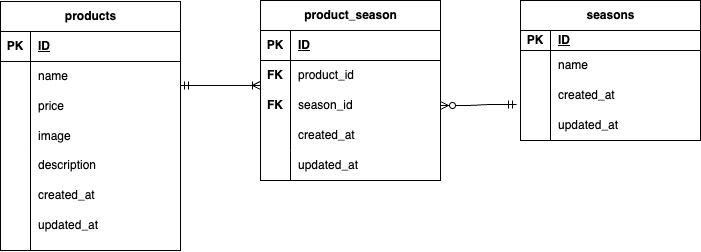

The diagram above was exported from draw.io. Its source (the exported page's mxGraphModel, read from the mxfile embedded in the PNG):
<mxGraphModel dx="563" dy="525" grid="1" gridSize="10" guides="1" tooltips="1" connect="1" arrows="1" fold="1" page="1" pageScale="1" pageWidth="827" pageHeight="1169" math="0" shadow="0">
  <root>
    <mxCell id="0" />
    <mxCell id="1" parent="0" />
    <mxCell id="2" value="products" style="shape=table;startSize=30;container=1;collapsible=1;childLayout=tableLayout;fixedRows=1;rowLines=0;fontStyle=1;align=center;resizeLast=1;html=1;" vertex="1" parent="1">
      <mxGeometry x="120" y="121" width="180" height="249" as="geometry" />
    </mxCell>
    <mxCell id="3" value="" style="shape=tableRow;horizontal=0;startSize=0;swimlaneHead=0;swimlaneBody=0;fillColor=none;collapsible=0;dropTarget=0;points=[[0,0.5],[1,0.5]];portConstraint=eastwest;top=0;left=0;right=0;bottom=1;" vertex="1" parent="2">
      <mxGeometry y="30" width="180" height="30" as="geometry" />
    </mxCell>
    <mxCell id="4" value="PK" style="shape=partialRectangle;connectable=0;fillColor=none;top=0;left=0;bottom=0;right=0;fontStyle=1;overflow=hidden;whiteSpace=wrap;html=1;" vertex="1" parent="3">
      <mxGeometry width="30" height="30" as="geometry">
        <mxRectangle width="30" height="30" as="alternateBounds" />
      </mxGeometry>
    </mxCell>
    <mxCell id="5" value="ID" style="shape=partialRectangle;connectable=0;fillColor=none;top=0;left=0;bottom=0;right=0;align=left;spacingLeft=6;fontStyle=5;overflow=hidden;whiteSpace=wrap;html=1;" vertex="1" parent="3">
      <mxGeometry x="30" width="150" height="30" as="geometry">
        <mxRectangle width="150" height="30" as="alternateBounds" />
      </mxGeometry>
    </mxCell>
    <mxCell id="6" value="" style="shape=tableRow;horizontal=0;startSize=0;swimlaneHead=0;swimlaneBody=0;fillColor=none;collapsible=0;dropTarget=0;points=[[0,0.5],[1,0.5]];portConstraint=eastwest;top=0;left=0;right=0;bottom=0;" vertex="1" parent="2">
      <mxGeometry y="60" width="180" height="30" as="geometry" />
    </mxCell>
    <mxCell id="7" value="" style="shape=partialRectangle;connectable=0;fillColor=none;top=0;left=0;bottom=0;right=0;editable=1;overflow=hidden;whiteSpace=wrap;html=1;" vertex="1" parent="6">
      <mxGeometry width="30" height="30" as="geometry">
        <mxRectangle width="30" height="30" as="alternateBounds" />
      </mxGeometry>
    </mxCell>
    <mxCell id="8" value="name" style="shape=partialRectangle;connectable=0;fillColor=none;top=0;left=0;bottom=0;right=0;align=left;spacingLeft=6;overflow=hidden;whiteSpace=wrap;html=1;" vertex="1" parent="6">
      <mxGeometry x="30" width="150" height="30" as="geometry">
        <mxRectangle width="150" height="30" as="alternateBounds" />
      </mxGeometry>
    </mxCell>
    <mxCell id="9" value="" style="shape=tableRow;horizontal=0;startSize=0;swimlaneHead=0;swimlaneBody=0;fillColor=none;collapsible=0;dropTarget=0;points=[[0,0.5],[1,0.5]];portConstraint=eastwest;top=0;left=0;right=0;bottom=0;" vertex="1" parent="2">
      <mxGeometry y="90" width="180" height="30" as="geometry" />
    </mxCell>
    <mxCell id="10" value="" style="shape=partialRectangle;connectable=0;fillColor=none;top=0;left=0;bottom=0;right=0;editable=1;overflow=hidden;whiteSpace=wrap;html=1;" vertex="1" parent="9">
      <mxGeometry width="30" height="30" as="geometry">
        <mxRectangle width="30" height="30" as="alternateBounds" />
      </mxGeometry>
    </mxCell>
    <mxCell id="11" value="price" style="shape=partialRectangle;connectable=0;fillColor=none;top=0;left=0;bottom=0;right=0;align=left;spacingLeft=6;overflow=hidden;whiteSpace=wrap;html=1;" vertex="1" parent="9">
      <mxGeometry x="30" width="150" height="30" as="geometry">
        <mxRectangle width="150" height="30" as="alternateBounds" />
      </mxGeometry>
    </mxCell>
    <mxCell id="12" value="" style="shape=tableRow;horizontal=0;startSize=0;swimlaneHead=0;swimlaneBody=0;fillColor=none;collapsible=0;dropTarget=0;points=[[0,0.5],[1,0.5]];portConstraint=eastwest;top=0;left=0;right=0;bottom=0;" vertex="1" parent="2">
      <mxGeometry y="120" width="180" height="30" as="geometry" />
    </mxCell>
    <mxCell id="13" value="" style="shape=partialRectangle;connectable=0;fillColor=none;top=0;left=0;bottom=0;right=0;editable=1;overflow=hidden;whiteSpace=wrap;html=1;" vertex="1" parent="12">
      <mxGeometry width="30" height="30" as="geometry">
        <mxRectangle width="30" height="30" as="alternateBounds" />
      </mxGeometry>
    </mxCell>
    <mxCell id="14" value="image" style="shape=partialRectangle;connectable=0;fillColor=none;top=0;left=0;bottom=0;right=0;align=left;spacingLeft=6;overflow=hidden;whiteSpace=wrap;html=1;" vertex="1" parent="12">
      <mxGeometry x="30" width="150" height="30" as="geometry">
        <mxRectangle width="150" height="30" as="alternateBounds" />
      </mxGeometry>
    </mxCell>
    <mxCell id="15" value="product_season" style="shape=table;startSize=30;container=1;collapsible=1;childLayout=tableLayout;fixedRows=1;rowLines=0;fontStyle=1;align=center;resizeLast=1;html=1;" vertex="1" parent="1">
      <mxGeometry x="380" y="120" width="180" height="180" as="geometry" />
    </mxCell>
    <mxCell id="16" value="" style="shape=tableRow;horizontal=0;startSize=0;swimlaneHead=0;swimlaneBody=0;fillColor=none;collapsible=0;dropTarget=0;points=[[0,0.5],[1,0.5]];portConstraint=eastwest;top=0;left=0;right=0;bottom=1;" vertex="1" parent="15">
      <mxGeometry y="30" width="180" height="30" as="geometry" />
    </mxCell>
    <mxCell id="17" value="PK" style="shape=partialRectangle;connectable=0;fillColor=none;top=0;left=0;bottom=0;right=0;fontStyle=1;overflow=hidden;whiteSpace=wrap;html=1;" vertex="1" parent="16">
      <mxGeometry width="30" height="30" as="geometry">
        <mxRectangle width="30" height="30" as="alternateBounds" />
      </mxGeometry>
    </mxCell>
    <mxCell id="18" value="ID" style="shape=partialRectangle;connectable=0;fillColor=none;top=0;left=0;bottom=0;right=0;align=left;spacingLeft=6;fontStyle=5;overflow=hidden;whiteSpace=wrap;html=1;" vertex="1" parent="16">
      <mxGeometry x="30" width="150" height="30" as="geometry">
        <mxRectangle width="150" height="30" as="alternateBounds" />
      </mxGeometry>
    </mxCell>
    <mxCell id="19" value="" style="shape=tableRow;horizontal=0;startSize=0;swimlaneHead=0;swimlaneBody=0;fillColor=none;collapsible=0;dropTarget=0;points=[[0,0.5],[1,0.5]];portConstraint=eastwest;top=0;left=0;right=0;bottom=0;" vertex="1" parent="15">
      <mxGeometry y="60" width="180" height="30" as="geometry" />
    </mxCell>
    <mxCell id="20" value="&lt;b&gt;FK&lt;/b&gt;" style="shape=partialRectangle;connectable=0;fillColor=none;top=0;left=0;bottom=0;right=0;editable=1;overflow=hidden;whiteSpace=wrap;html=1;" vertex="1" parent="19">
      <mxGeometry width="30" height="30" as="geometry">
        <mxRectangle width="30" height="30" as="alternateBounds" />
      </mxGeometry>
    </mxCell>
    <mxCell id="21" value="product_id" style="shape=partialRectangle;connectable=0;fillColor=none;top=0;left=0;bottom=0;right=0;align=left;spacingLeft=6;overflow=hidden;whiteSpace=wrap;html=1;" vertex="1" parent="19">
      <mxGeometry x="30" width="150" height="30" as="geometry">
        <mxRectangle width="150" height="30" as="alternateBounds" />
      </mxGeometry>
    </mxCell>
    <mxCell id="22" value="" style="shape=tableRow;horizontal=0;startSize=0;swimlaneHead=0;swimlaneBody=0;fillColor=none;collapsible=0;dropTarget=0;points=[[0,0.5],[1,0.5]];portConstraint=eastwest;top=0;left=0;right=0;bottom=0;" vertex="1" parent="15">
      <mxGeometry y="90" width="180" height="30" as="geometry" />
    </mxCell>
    <mxCell id="23" value="&lt;b&gt;FK&lt;/b&gt;" style="shape=partialRectangle;connectable=0;fillColor=none;top=0;left=0;bottom=0;right=0;editable=1;overflow=hidden;whiteSpace=wrap;html=1;" vertex="1" parent="22">
      <mxGeometry width="30" height="30" as="geometry">
        <mxRectangle width="30" height="30" as="alternateBounds" />
      </mxGeometry>
    </mxCell>
    <mxCell id="24" value="season_id" style="shape=partialRectangle;connectable=0;fillColor=none;top=0;left=0;bottom=0;right=0;align=left;spacingLeft=6;overflow=hidden;whiteSpace=wrap;html=1;" vertex="1" parent="22">
      <mxGeometry x="30" width="150" height="30" as="geometry">
        <mxRectangle width="150" height="30" as="alternateBounds" />
      </mxGeometry>
    </mxCell>
    <mxCell id="25" value="" style="shape=tableRow;horizontal=0;startSize=0;swimlaneHead=0;swimlaneBody=0;fillColor=none;collapsible=0;dropTarget=0;points=[[0,0.5],[1,0.5]];portConstraint=eastwest;top=0;left=0;right=0;bottom=0;" vertex="1" parent="15">
      <mxGeometry y="120" width="180" height="30" as="geometry" />
    </mxCell>
    <mxCell id="26" value="" style="shape=partialRectangle;connectable=0;fillColor=none;top=0;left=0;bottom=0;right=0;editable=1;overflow=hidden;whiteSpace=wrap;html=1;" vertex="1" parent="25">
      <mxGeometry width="30" height="30" as="geometry">
        <mxRectangle width="30" height="30" as="alternateBounds" />
      </mxGeometry>
    </mxCell>
    <mxCell id="27" value="created_at" style="shape=partialRectangle;connectable=0;fillColor=none;top=0;left=0;bottom=0;right=0;align=left;spacingLeft=6;overflow=hidden;whiteSpace=wrap;html=1;" vertex="1" parent="25">
      <mxGeometry x="30" width="150" height="30" as="geometry">
        <mxRectangle width="150" height="30" as="alternateBounds" />
      </mxGeometry>
    </mxCell>
    <mxCell id="28" value="seasons" style="shape=table;startSize=30;container=1;collapsible=1;childLayout=tableLayout;fixedRows=1;rowLines=0;fontStyle=1;align=center;resizeLast=1;html=1;" vertex="1" parent="1">
      <mxGeometry x="640" y="120" width="180" height="140" as="geometry" />
    </mxCell>
    <mxCell id="29" value="" style="shape=tableRow;horizontal=0;startSize=0;swimlaneHead=0;swimlaneBody=0;fillColor=none;collapsible=0;dropTarget=0;points=[[0,0.5],[1,0.5]];portConstraint=eastwest;top=0;left=0;right=0;bottom=1;" vertex="1" parent="28">
      <mxGeometry y="30" width="180" height="20" as="geometry" />
    </mxCell>
    <mxCell id="30" value="PK" style="shape=partialRectangle;connectable=0;fillColor=none;top=0;left=0;bottom=0;right=0;fontStyle=1;overflow=hidden;whiteSpace=wrap;html=1;" vertex="1" parent="29">
      <mxGeometry width="30" height="20" as="geometry">
        <mxRectangle width="30" height="20" as="alternateBounds" />
      </mxGeometry>
    </mxCell>
    <mxCell id="31" value="ID" style="shape=partialRectangle;connectable=0;fillColor=none;top=0;left=0;bottom=0;right=0;align=left;spacingLeft=6;fontStyle=5;overflow=hidden;whiteSpace=wrap;html=1;" vertex="1" parent="29">
      <mxGeometry x="30" width="150" height="20" as="geometry">
        <mxRectangle width="150" height="20" as="alternateBounds" />
      </mxGeometry>
    </mxCell>
    <mxCell id="32" value="" style="shape=tableRow;horizontal=0;startSize=0;swimlaneHead=0;swimlaneBody=0;fillColor=none;collapsible=0;dropTarget=0;points=[[0,0.5],[1,0.5]];portConstraint=eastwest;top=0;left=0;right=0;bottom=0;" vertex="1" parent="28">
      <mxGeometry y="50" width="180" height="30" as="geometry" />
    </mxCell>
    <mxCell id="33" value="" style="shape=partialRectangle;connectable=0;fillColor=none;top=0;left=0;bottom=0;right=0;editable=1;overflow=hidden;whiteSpace=wrap;html=1;" vertex="1" parent="32">
      <mxGeometry width="30" height="30" as="geometry">
        <mxRectangle width="30" height="30" as="alternateBounds" />
      </mxGeometry>
    </mxCell>
    <mxCell id="34" value="name" style="shape=partialRectangle;connectable=0;fillColor=none;top=0;left=0;bottom=0;right=0;align=left;spacingLeft=6;overflow=hidden;whiteSpace=wrap;html=1;" vertex="1" parent="32">
      <mxGeometry x="30" width="150" height="30" as="geometry">
        <mxRectangle width="150" height="30" as="alternateBounds" />
      </mxGeometry>
    </mxCell>
    <mxCell id="35" value="" style="shape=tableRow;horizontal=0;startSize=0;swimlaneHead=0;swimlaneBody=0;fillColor=none;collapsible=0;dropTarget=0;points=[[0,0.5],[1,0.5]];portConstraint=eastwest;top=0;left=0;right=0;bottom=0;" vertex="1" parent="28">
      <mxGeometry y="80" width="180" height="30" as="geometry" />
    </mxCell>
    <mxCell id="36" value="" style="shape=partialRectangle;connectable=0;fillColor=none;top=0;left=0;bottom=0;right=0;editable=1;overflow=hidden;whiteSpace=wrap;html=1;" vertex="1" parent="35">
      <mxGeometry width="30" height="30" as="geometry">
        <mxRectangle width="30" height="30" as="alternateBounds" />
      </mxGeometry>
    </mxCell>
    <mxCell id="37" value="created_at" style="shape=partialRectangle;connectable=0;fillColor=none;top=0;left=0;bottom=0;right=0;align=left;spacingLeft=6;overflow=hidden;whiteSpace=wrap;html=1;" vertex="1" parent="35">
      <mxGeometry x="30" width="150" height="30" as="geometry">
        <mxRectangle width="150" height="30" as="alternateBounds" />
      </mxGeometry>
    </mxCell>
    <mxCell id="38" value="" style="shape=tableRow;horizontal=0;startSize=0;swimlaneHead=0;swimlaneBody=0;fillColor=none;collapsible=0;dropTarget=0;points=[[0,0.5],[1,0.5]];portConstraint=eastwest;top=0;left=0;right=0;bottom=0;" vertex="1" parent="28">
      <mxGeometry y="110" width="180" height="30" as="geometry" />
    </mxCell>
    <mxCell id="39" value="" style="shape=partialRectangle;connectable=0;fillColor=none;top=0;left=0;bottom=0;right=0;editable=1;overflow=hidden;whiteSpace=wrap;html=1;" vertex="1" parent="38">
      <mxGeometry width="30" height="30" as="geometry">
        <mxRectangle width="30" height="30" as="alternateBounds" />
      </mxGeometry>
    </mxCell>
    <mxCell id="40" value="updated_at" style="shape=partialRectangle;connectable=0;fillColor=none;top=0;left=0;bottom=0;right=0;align=left;spacingLeft=6;overflow=hidden;whiteSpace=wrap;html=1;" vertex="1" parent="38">
      <mxGeometry x="30" width="150" height="30" as="geometry">
        <mxRectangle width="150" height="30" as="alternateBounds" />
      </mxGeometry>
    </mxCell>
    <mxCell id="43" value="created_at" style="shape=partialRectangle;connectable=0;fillColor=none;top=0;left=0;bottom=0;right=0;align=left;spacingLeft=6;overflow=hidden;whiteSpace=wrap;html=1;" vertex="1" parent="1">
      <mxGeometry x="150" y="300" width="150" height="30" as="geometry">
        <mxRectangle width="150" height="30" as="alternateBounds" />
      </mxGeometry>
    </mxCell>
    <mxCell id="44" value="updated_at" style="shape=partialRectangle;connectable=0;fillColor=none;top=0;left=0;bottom=0;right=0;align=left;spacingLeft=6;overflow=hidden;whiteSpace=wrap;html=1;" vertex="1" parent="1">
      <mxGeometry x="150" y="330" width="150" height="30" as="geometry">
        <mxRectangle width="150" height="30" as="alternateBounds" />
      </mxGeometry>
    </mxCell>
    <mxCell id="45" value="" style="endArrow=none;html=1;" edge="1" parent="1">
      <mxGeometry width="50" height="50" relative="1" as="geometry">
        <mxPoint x="150" y="370" as="sourcePoint" />
        <mxPoint x="150" y="270" as="targetPoint" />
      </mxGeometry>
    </mxCell>
    <mxCell id="47" value="description" style="shape=partialRectangle;connectable=0;fillColor=none;top=0;left=0;bottom=0;right=0;align=left;spacingLeft=6;overflow=hidden;whiteSpace=wrap;html=1;" vertex="1" parent="1">
      <mxGeometry x="150" y="270" width="150" height="30" as="geometry">
        <mxRectangle width="150" height="30" as="alternateBounds" />
      </mxGeometry>
    </mxCell>
    <mxCell id="48" value="" style="shape=tableRow;horizontal=0;startSize=0;swimlaneHead=0;swimlaneBody=0;fillColor=none;collapsible=0;dropTarget=0;points=[[0,0.5],[1,0.5]];portConstraint=eastwest;top=0;left=0;right=0;bottom=0;" vertex="1" parent="1">
      <mxGeometry x="380" y="270" width="180" height="30" as="geometry" />
    </mxCell>
    <mxCell id="49" value="" style="shape=partialRectangle;connectable=0;fillColor=none;top=0;left=0;bottom=0;right=0;editable=1;overflow=hidden;whiteSpace=wrap;html=1;" vertex="1" parent="48">
      <mxGeometry width="30" height="30" as="geometry">
        <mxRectangle width="30" height="30" as="alternateBounds" />
      </mxGeometry>
    </mxCell>
    <mxCell id="50" value="updated_at" style="shape=partialRectangle;connectable=0;fillColor=none;top=0;left=0;bottom=0;right=0;align=left;spacingLeft=6;overflow=hidden;whiteSpace=wrap;html=1;" vertex="1" parent="48">
      <mxGeometry x="30" width="150" height="30" as="geometry">
        <mxRectangle width="150" height="30" as="alternateBounds" />
      </mxGeometry>
    </mxCell>
    <mxCell id="51" value="" style="endArrow=none;html=1;" edge="1" parent="1">
      <mxGeometry width="50" height="50" relative="1" as="geometry">
        <mxPoint x="410" y="300" as="sourcePoint" />
        <mxPoint x="410" y="270" as="targetPoint" />
      </mxGeometry>
    </mxCell>
    <mxCell id="52" value="" style="fontSize=12;html=1;endArrow=ERoneToMany;startArrow=ERmandOne;entryX=0;entryY=0.833;entryDx=0;entryDy=0;entryPerimeter=0;exitX=1;exitY=0.8;exitDx=0;exitDy=0;exitPerimeter=0;" edge="1" parent="1" source="6" target="19">
      <mxGeometry width="100" height="100" relative="1" as="geometry">
        <mxPoint x="297" y="207" as="sourcePoint" />
        <mxPoint x="540" y="220" as="targetPoint" />
      </mxGeometry>
    </mxCell>
    <mxCell id="55" value="" style="edgeStyle=entityRelationEdgeStyle;fontSize=12;html=1;endArrow=ERzeroToMany;startArrow=ERmandOne;entryX=1;entryY=0.5;entryDx=0;entryDy=0;exitX=-0.022;exitY=0.8;exitDx=0;exitDy=0;exitPerimeter=0;" edge="1" parent="1" source="35" target="22">
      <mxGeometry width="100" height="100" relative="1" as="geometry">
        <mxPoint x="640" y="240" as="sourcePoint" />
        <mxPoint x="570" y="240.01" as="targetPoint" />
        <Array as="points">
          <mxPoint x="621.98" y="195" />
          <mxPoint x="599.98" y="235" />
          <mxPoint x="621.98" y="240" />
          <mxPoint x="569.98" y="242" />
        </Array>
      </mxGeometry>
    </mxCell>
  </root>
</mxGraphModel>